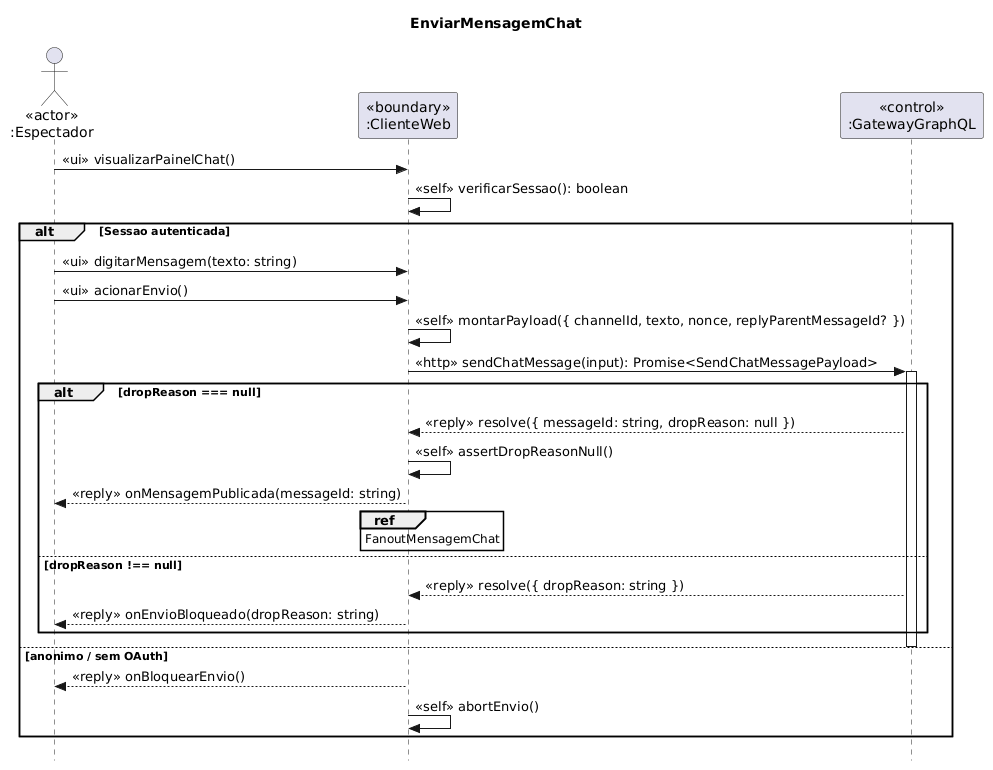

The diagram above was rendered by PlantUML. Its source (embedded in the PNG):
@startuml
skinparam style strictuml
skinparam hyperlinkUnderline false
skinparam hyperlinkColor black
<style>
element {
  HyperLinkColor black
  HyperlinkUnderlineThickness 0
}
</style>
title EnviarMensagemChat

actor "<<actor>>\n:Espectador" as espectador
participant "<<boundary>>\n:ClienteWeb" as remetente
participant "<<control>>\n:GatewayGraphQL" as gql

espectador -> remetente : <<ui>> visualizarPainelChat()
remetente -> remetente : <<self>> verificarSessao(): boolean

alt Sessao autenticada
  espectador -> remetente : <<ui>> digitarMensagem(texto: string)
  espectador -> remetente : <<ui>> acionarEnvio()
  remetente -> remetente : <<self>> montarPayload({ channelId, texto, nonce, replyParentMessageId? })
  remetente -> gql : <<http>> sendChatMessage(input): Promise<SendChatMessagePayload>
  activate gql
  alt dropReason === null
    gql --> remetente : <<reply>> resolve({ messageId: string, dropReason: null })
    remetente -> remetente : <<self>> assertDropReasonNull()
    remetente --> espectador : <<reply>> onMensagemPublicada(messageId: string)
    ' Gates: out_acceptMessage -> FanoutMensagemChat
    ref over remetente
      FanoutMensagemChat
    end ref
  else dropReason !== null
    gql --> remetente : <<reply>> resolve({ dropReason: string })
    remetente --> espectador : <<reply>> onEnvioBloqueado(dropReason: string)
  end
  deactivate gql
else anonimo / sem OAuth
  remetente --> espectador : <<reply>> onBloquearEnvio()
  remetente -> remetente : <<self>> abortEnvio()
end
@enduml